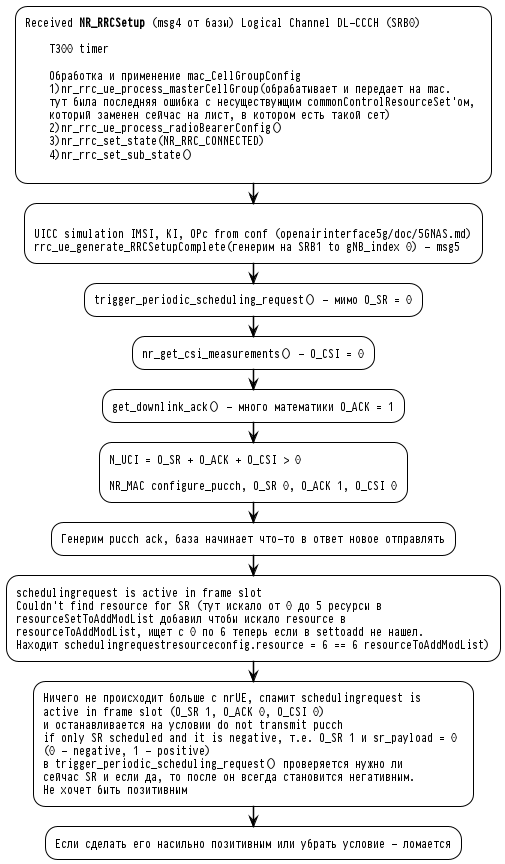

The diagram above was rendered by PlantUML. Its source (embedded in the PNG):
@startuml
!theme plain
skinparam defaultFontName PragmataPro Mono Liga


:Received **NR_RRCSetup** (msg4 от базы) Logical Channel DL-CCCH (SRB0)
    
    T300 timer

    Обработка и применение mac_CellGroupConfig
    1)nr_rrc_ue_process_masterCellGroup(обрабатывает и передает на mac. 
    тут была последняя ошибка с несуществующим commonControlResourceSet'ом, 
    который заменен сейчас на лист, в котором есть такой сет)
    2)nr_rrc_ue_process_radioBearerConfig()
    3)nr_rrc_set_state(NR_RRC_CONNECTED)
    4)nr_rrc_set_sub_state()
    ;

:
UICC simulation IMSI, KI, OPc from conf (openairinterface5g/doc/5GNAS.md)
rrc_ue_generate_RRCSetupComplete(генерим на SRB1 to gNB_index 0) - msg5;

:trigger_periodic_scheduling_request() - мимо O_SR = 0;

:nr_get_csi_measurements() - O_CSI = 0;

:get_downlink_ack() - много математики O_ACK = 1;

:N_UCI = O_SR + O_ACK + O_CSI > 0

NR_MAC configure_pucch, O_SR 0, O_ACK 1, O_CSI 0;

:Генерим pucch ack, база начинает что-то в ответ новое отправлять;

:schedulingrequest is active in frame slot
Couldn't find resource for SR (тут искало от 0 до 5 ресурсы в 
resourceSetToAddModList добавил чтобы искало resource в 
resourceToAddModList, ищет с 0 по 6 теперь если в settoadd не нашел.
Находит schedulingrequestresourceconfig.resource = 6 == 6 resourceToAddModList);

:Ничего не происходит больше с nrUE, спамит schedulingrequest is 
active in frame slot (O_SR 1, O_ACK 0, O_CSI 0)
и останавливается на условии do not transmit pucch
if only SR scheduled and it is negative, т.е. O_SR 1 и sr_payload = 0 
(0 - negative, 1 - positive)
в trigger_periodic_scheduling_request() проверяется нужно ли 
сейчас SR и если да, то после он всегда становится негативным.
Не хочет быть позитивным;

:Если сделать его насильно позитивным или убрать условие - ломается;

@enduml